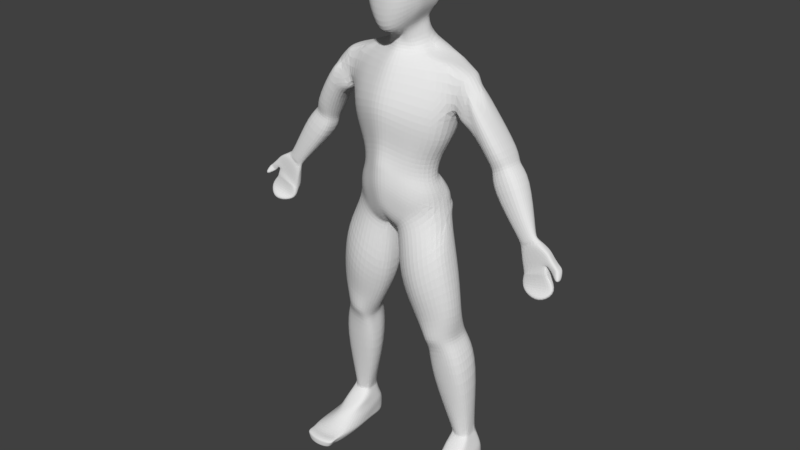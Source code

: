 # Source: LowPolyPlayerMesh.blend  (saved by Blender 2.78.0; exported with 4.5.12 LTS)
import bpy
from mathutils import Matrix  # noqa: F401  (used for matrix-valued properties, if any)

bpy.ops.wm.read_factory_settings(use_empty=True)
scene = bpy.context.scene
scene.name = 'Scene'

# ---- collections
col_collection_1 = bpy.data.collections.new('Collection 1'); scene.collection.children.link(col_collection_1)

# ---- world
world_world = bpy.data.worlds.new('World'); scene.world = world_world
world_world.color = (0.05088, 0.05088, 0.05088)
world_world.use_sun_shadow = False
world_world.sun_shadow_jitter_overblur = 0.0
world_world.cycles.sampling_method = 'MANUAL'

# ---- meshes
me_cube = bpy.data.meshes.new('Cube')
me_cube.from_pydata([(1.478, 2.627, -7.152), (1.434, 2.741, -6.097), (1.416, 4.377, -7.152), (1.434, 3.15, -6.097), (1.989, 2.782, -7.152), (1.865, 2.719, -6.097), (2.138, 4.377, -7.152), (1.865, 3.15, -6.097), (1.422, 2.666, -6.353), (1.353, 3.35, -6.297), (1.933, 3.35, -6.297), (1.933, 2.656, -6.353), (1.402, 3.62, -6.488), (1.375, 3.741, -6.646), (1.942, 3.598, -6.488), (1.982, 3.651, -6.646), (1.987, 2.633, -6.488), (1.997, 2.636, -6.646), (1.368, 2.571, -6.646), (1.385, 2.59, -6.488), (1.313, 4.168, -6.818), (2.216, 4.168, -6.865), (2.067, 2.776, -6.945), (1.354, 2.588, -6.945), (1.447, 4.506, -7.103), (2.098, 4.506, -7.103), (1.314, 4.453, -6.883), (2.186, 4.453, -6.883), (1.447, 4.576, -7.137), (2.098, 4.576, -7.137), (1.314, 4.585, -6.87), (2.186, 4.585, -6.87), (1.897, 4.441, -7.152), (1.656, 4.441, -7.152), (1.578, 3.193, -6.097), (1.722, 3.193, -6.097), (1.656, 2.476, -7.152), (1.897, 2.476, -7.152), (1.722, 2.615, -6.097), (1.578, 2.615, -6.097), (1.74, 2.572, -6.311), (1.546, 2.598, -6.311), (1.546, 3.409, -6.297), (1.74, 3.409, -6.297), (1.563, 3.933, -6.559), (1.832, 3.933, -6.559), (1.54, 3.71, -6.471), (1.763, 3.71, -6.471), (1.832, 2.464, -6.646), (1.563, 2.464, -6.646), (1.763, 2.528, -6.488), (1.54, 2.554, -6.488), (1.889, 2.469, -6.945), (1.561, 2.469, -6.945), (1.561, 4.216, -6.746), (1.889, 4.216, -6.746), (1.881, 4.579, -7.103), (1.664, 4.579, -7.103), (1.605, 4.522, -6.883), (1.896, 4.522, -6.883), (1.881, 4.654, -7.137), (1.664, 4.654, -7.137), (1.605, 4.663, -6.87), (1.896, 4.663, -6.87), (1.447, 4.709, -7.122), (2.098, 4.709, -7.122), (1.314, 4.718, -6.903), (2.186, 4.718, -6.903), (1.881, 4.787, -7.122), (1.664, 4.787, -7.122), (1.605, 4.797, -6.903), (1.896, 4.797, -6.903), (1.291, 4.24, -6.928), (1.352, 4.31, -7.041), (2.252, 4.24, -6.928), (2.225, 4.31, -7.041), (2.044, 2.765, -7.014), (2.018, 2.768, -7.083), (1.408, 2.597, -7.083), (1.372, 2.594, -7.014), (1.355, 4.475, -6.956), (1.4, 4.493, -7.03), (2.16, 4.475, -6.956), (2.131, 4.493, -7.03), (1.355, 4.587, -6.958), (1.4, 4.584, -7.048), (2.16, 4.587, -6.958), (2.131, 4.584, -7.048), (1.893, 2.458, -7.014), (1.895, 2.46, -7.083), (1.592, 2.458, -7.014), (1.624, 2.46, -7.083), (1.355, 4.721, -6.976), (1.4, 4.718, -7.049), (2.161, 4.721, -6.976), (2.131, 4.718, -7.049), (1.624, 4.801, -6.976), (1.644, 4.797, -7.049), (1.892, 4.801, -6.976), (1.887, 4.797, -7.049), (1.394, 3.767, -7.152), (1.507, 3.073, -7.152), (1.402, 2.86, -6.097), (1.38, 3.047, -6.097), (2.013, 3.176, -7.15), (2.168, 3.767, -7.152), (1.877, 3.006, -6.097), (1.885, 2.792, -6.097), (1.948, 3.083, -6.316), (1.959, 2.733, -6.335), (1.346, 2.768, -6.335), (1.327, 3.083, -6.316), (1.309, 2.853, -6.646), (1.338, 3.339, -6.646), (1.301, 2.807, -6.488), (1.349, 3.255, -6.488), (2.058, 3.31, -6.646), (2.046, 2.89, -6.646), (2.006, 3.255, -6.488), (2.019, 2.807, -6.488), (2.252, 3.625, -6.892), (2.119, 3.132, -6.912), (1.377, 2.999, -6.902), (1.276, 3.625, -6.86), (1.652, 3.786, -7.152), (1.649, 3.048, -7.152), (1.91, 3.786, -7.152), (1.919, 3.048, -7.152), (1.417, 3.041, -7.069), (1.316, 3.717, -7.055), (1.367, 3.016, -6.985), (1.26, 3.67, -6.957), (2.241, 3.717, -7.055), (2.095, 3.14, -7.07), (2.27, 3.67, -6.957), (2.12, 3.134, -6.981), (1.65, 3.38, -7.1), (2.026, 3.391, -7.104), (1.461, 3.358, -7.1), (1.915, 3.389, -7.1), (0.0, 2.462, 5.006), (0.5904, 3.612, 4.734), (0.0, 4.099, 4.166), (0.5843, 2.872, 4.767), (0.0, 2.616, 5.79), (0.5076, 3.666, 5.719), (0.0, 4.007, 5.789), (0.6539, 2.858, 5.539), (0.1435, 4.071, 4.228), (0.3719, 3.91, 4.377), (0.528, 2.75, 4.787), (0.363, 2.569, 4.818), (0.3333, 3.931, 5.758), (0.4593, 3.823, 5.708), (0.4593, 2.729, 5.685), (0.3333, 2.649, 5.728), (0.5904, 3.452, 4.655), (0.5666, 3.026, 4.736), (0.0, 3.716, 4.219), (0.0, 2.722, 4.622), (0.5846, 3.452, 5.703), (0.5846, 3.011, 5.703), (0.0, 3.565, 5.993), (0.0, 2.898, 6.016), (0.4074, 2.942, 5.892), (0.4074, 3.52, 5.892), (0.2814, 2.92, 5.954), (0.2814, 3.542, 5.954), (0.3455, 3.52, 4.343), (0.4431, 3.045, 4.502), (0.2872, 3.729, 4.281), (0.2695, 2.808, 4.511), (0.6481, 3.657, 4.941), (0.6481, 3.661, 5.24), (0.0, 4.196, 5.399), (0.0, 4.194, 4.783), (0.0, 2.483, 5.267), (0.0, 2.486, 5.528), (0.6461, 2.863, 5.282), (0.644, 2.868, 5.024), (0.5225, 2.655, 5.054), (0.5169, 2.593, 5.37), (0.3531, 2.498, 5.121), (0.3432, 2.51, 5.425), (0.2717, 4.165, 4.803), (0.3333, 4.165, 5.379), (0.5113, 4.003, 4.853), (0.5113, 4.003, 5.329), (0.6481, 3.452, 4.887), (0.6481, 3.452, 5.295), (0.6323, 3.021, 4.941), (0.6402, 3.016, 5.322), (0.0, 4.347, 0.8688), (0.0, 3.825, -0.3897), (0.0, 3.025, 0.8384), (0.0, 3.033, 0.05883), (0.1101, 3.033, -0.3452), (1.151, 3.03, 0.2108), (0.1101, 3.77, -0.5145), (1.151, 3.521, 0.1101), (0.0, 4.323, 1.193), (0.0, 3.006, 0.9453), (0.9958, 3.13, 0.7428), (1.108, 3.616, 0.5005), (0.0, 4.323, 1.267), (0.0, 2.899, 1.267), (0.922, 3.239, 0.9056), (0.922, 3.616, 0.9056), (0.0, 4.221, 1.726), (0.0, 2.647, 1.726), (0.9718, 3.075, 1.365), (0.9718, 3.616, 1.365), (0.0, 3.895, 3.608), (0.0, 2.424, 3.726), (1.323, 2.547, 3.539), (1.323, 3.409, 3.539), (0.0, 3.609, 3.786), (0.0, 2.535, 3.907), (0.5038, 2.926, 3.873), (0.4579, 3.145, 3.752), (0.0, 2.221, 2.392), (1.271, 3.017, 1.857), (0.0, 4.319, 2.392), (1.271, 3.616, 1.857), (0.0, 2.254, 2.967), (0.0, 4.266, 2.795), (1.365, 2.767, 2.506), (1.365, 3.616, 2.506), (0.0, 3.56, 4.109), (0.0, 2.812, 4.343), (0.432, 3.02, 4.31), (0.4405, 3.202, 4.228), (1.776, 2.849, 3.134), (1.776, 3.439, 3.134), (1.519, 3.015, 2.544), (1.494, 3.485, 2.528), (1.407, 2.868, -6.065), (1.856, 2.832, -6.022), (1.38, 3.13, -6.012), (1.856, 3.074, -6.022), (1.535, 3.055, -1.444), (1.597, 2.882, -3.14), (1.932, 2.786, -3.909), (0.9176, 2.905, -4.284), (0.9251, 3.118, -3.38), (0.3918, 3.131, -2.289), (0.9478, 3.483, -4.39), (0.9251, 3.582, -3.39), (0.3918, 3.704, -2.382), (1.535, 3.836, -1.444), (1.569, 3.562, -3.137), (1.901, 3.485, -4.206), (1.637, 3.119, -2.511), (0.8119, 3.193, -3.098), (0.7229, 3.689, -2.918), (1.637, 3.73, -2.48), (0.1754, 3.078, -1.64), (0.1754, 3.824, -1.64), (1.201, 3.017, -0.1217), (1.343, 3.861, -0.6667), (2.126, 2.811, 2.799), (2.124, 3.57, 2.781), (1.954, 2.759, 2.394), (1.991, 3.538, 2.513), (3.566, 3.182, 0.234), (3.535, 3.459, 0.2255), (3.437, 3.158, 0.1455), (3.365, 3.477, 0.09043), (2.405, 3.46, 1.682), (2.41, 3.32, 1.435), (2.452, 3.46, 1.076), (3.004, 3.46, 1.37), (2.73, 3.32, 1.598), (2.714, 3.46, 1.83), (3.065, 2.71, 1.374), (2.759, 2.784, 1.592), (2.748, 2.664, 1.796), (2.55, 2.626, 1.633), (2.639, 2.725, 1.481), (2.694, 2.649, 1.067), (1.856, 3.417, 2.275), (1.856, 2.959, 2.215), (2.152, 3.066, 2.873), (2.152, 3.264, 2.873), (0.0, 4.278, 0.4493), (0.0, 4.147, 0.02978), (0.8041, 3.912, -0.09809), (0.4571, 3.98, -0.3063), (0.7408, 2.621, -0.1117), (0.4352, 2.764, -0.3805), (0.0, 2.953, 0.4243), (0.0, 2.881, 0.2473), (1.712, 3.238, -5.977), (1.567, 3.238, -5.988), (1.712, 2.607, -6.036), (1.567, 2.607, -6.051), (0.7729, 4.058, -2.069), (1.154, 4.097, -1.756), (1.031, 3.897, -3.215), (1.356, 3.853, -3.139), (1.256, 3.565, -4.36), (1.594, 3.565, -4.235), (1.154, 2.969, -1.725), (0.7729, 2.971, -2.007), (1.356, 2.802, -3.112), (1.116, 2.877, -3.176), (1.594, 2.509, -4.034), (1.256, 2.509, -4.159), (1.31, 3.064, -2.61), (0.9129, 3.07, -2.708), (0.9129, 3.867, -2.698), (1.31, 3.866, -2.589), (0.8925, 2.824, -0.5436), (0.534, 2.854, -1.092), (0.5646, 4.121, -1.316), (0.9539, 4.104, -0.9913), (0.3837, 4.18, 0.6159), (0.7674, 4.012, 0.363), (0.0734, 3.788, -0.4729), (0.0367, 3.807, -0.4313), (0.0734, 3.033, -0.2562), (0.0367, 3.033, -0.1587), (0.3837, 2.698, 0.6292), (0.7674, 2.708, 0.42), (0.3529, 4.163, 0.9972), (0.7058, 4.004, 0.8013), (0.3529, 3.009, 0.9081), (0.7058, 3.012, 0.8709), (0.3073, 4.163, 1.146), (0.6147, 4.004, 1.026), (0.3073, 3.0, 1.146), (0.6147, 3.1, 1.026), (0.3239, 4.095, 1.605), (0.6479, 3.97, 1.485), (0.3239, 2.739, 1.605), (0.6479, 2.83, 1.485), (0.4411, 3.721, 3.585), (0.8821, 3.563, 3.562), (0.4411, 2.39, 3.664), (0.8821, 2.357, 3.601), (0.1679, 3.519, 3.775), (0.3359, 3.393, 3.764), (0.1679, 2.535, 3.896), (0.3359, 2.637, 3.884), (0.8472, 3.97, 2.035), (0.4236, 4.19, 2.214), (0.4236, 2.315, 2.214), (0.8472, 2.516, 2.035), (0.9097, 3.985, 2.66), (0.4548, 4.153, 2.773), (0.4548, 2.196, 2.813), (0.9097, 2.243, 2.66), (0.1509, 3.568, 4.098), (0.3018, 3.507, 4.087), (0.1509, 2.812, 4.332), (0.3018, 2.883, 4.321), (0.6656, 2.537, 0.1584), (0.1954, 2.556, 0.2914), (0.3047, 2.59, -0.1032), (0.1524, 2.743, -0.04648), (0.3047, 4.035, -0.1943), (0.1524, 4.109, -0.08224), (0.5361, 4.034, 0.08437), (0.268, 4.156, 0.2668), (1.175, 3.026, 0.1078), (0.9853, 2.648, 0.1365), (1.072, 2.92, -0.2694), (0.9093, 2.811, -0.3032), (1.044, 2.851, -0.1198), (3.614, 3.391, 0.2885), (3.614, 3.281, 0.2885), (3.338, 3.281, 0.06822), (3.285, 3.391, 0.02741), (2.277, 2.861, 1.515), (2.277, 3.161, 1.515), (2.375, 2.897, 1.367), (2.375, 3.109, 1.367), (2.4, 2.892, 1.017), (2.4, 3.176, 1.017), (2.796, 3.161, 1.851), (2.796, 2.861, 1.851), (2.805, 3.109, 1.645), (2.805, 2.897, 1.645), (3.124, 3.176, 1.416), (3.124, 2.892, 1.416), (1.323, 2.978, 3.539), (0.5038, 3.034, 3.813), (0.9135, 2.674, 3.706), (0.9135, 3.338, 3.646), (1.952, 3.144, 3.255), (1.71, 2.698, 3.389), (1.71, 3.424, 3.389), (1.71, 3.061, 3.464), (0.9135, 3.006, 3.676), (1.635, 2.854, 2.782), (1.566, 3.25, 2.422), (1.034, 2.849, 0.3154), (0.8508, 3.071, 0.8069), (1.073, 3.077, 0.4768), (0.7366, 2.834, 0.6455), (0.9614, 2.933, 0.5612), (0.4659, 2.489, 0.2249), (0.2286, 2.62, -0.07482), (0.506, 2.517, 0.02764), (0.1706, 2.649, 0.1224), (0.3581, 2.509, 0.07504), (0.06733, 2.76, 0.53), (0.4963, 2.496, 0.1125), (3.502, 3.476, -0.5625), (3.363, 3.476, -0.06294), (3.502, 3.233, -0.5625), (3.498, 3.212, -0.02917), (4.008, 3.476, 0.01279), (3.735, 3.477, 0.1804), (4.008, 3.212, 0.01279), (3.734, 3.212, 0.1804), (3.977, 3.476, -0.2092), (3.977, 3.212, -0.2092), (4.078, 3.476, -0.07891), (4.078, 3.23, -0.07891), (3.531, 3.528, -0.5837), (3.54, 3.269, -0.6344), (4.058, 3.516, -0.4353), (4.067, 3.258, -0.4859), (3.533, 3.532, -0.9117), (3.538, 3.391, -0.899), (4.282, 3.529, -0.7645), (4.287, 3.379, -0.8059), (3.777, 3.687, -0.9436), (3.785, 3.471, -0.9859), (4.073, 3.699, -0.9522), (4.08, 3.483, -0.9946), (4.177, 3.47, -0.3503), (4.22, 3.257, -0.3503), (4.276, 3.487, -0.2516), (4.32, 3.274, -0.2516), (4.354, 3.595, -0.4797), (4.377, 3.423, -0.4739), (4.377, 3.583, -0.4036), (4.395, 3.418, -0.4347), (3.434, 3.27, -0.5878), (3.434, 3.418, -0.5878), (3.292, 3.418, -0.02542), (3.38, 3.27, -0.02542), (4.02, 3.418, 0.07815), (4.02, 3.27, 0.04748), (3.668, 3.27, 0.2463), (3.668, 3.42, 0.2463), (3.984, 3.27, -0.1788), (3.984, 3.418, -0.1788), (4.101, 3.418, -0.02799), (4.075, 3.287, -0.05574), (3.46, 3.335, -0.688), (3.456, 3.428, -0.6695), (4.085, 3.316, -0.4822), (4.08, 3.462, -0.4536), (3.473, 3.467, -0.961), (3.471, 3.509, -0.9303), (4.34, 3.455, -0.7922), (4.339, 3.468, -0.7672), (3.758, 3.544, -1.065), (3.754, 3.664, -1.041), (4.1, 3.557, -1.075), (4.096, 3.677, -1.051), (4.212, 3.309, -0.3468), (4.175, 3.456, -0.3834), (4.306, 3.444, -0.2368), (4.315, 3.329, -0.2529), (4.385, 3.48, -0.5073), (4.371, 3.563, -0.4983), (4.437, 3.56, -0.4435), (4.429, 3.464, -0.46), (4.069, 3.265, -0.5325), (3.539, 3.288, -0.718), (4.054, 3.503, -0.4837), (3.532, 3.514, -0.6322), (3.458, 3.477, -0.6969), (3.462, 3.362, -0.7234), (4.081, 3.343, -0.5237), (4.077, 3.453, -0.4982), (4.219, 3.49, -0.2107), (4.246, 3.271, -0.2107), (4.162, 3.261, -0.3009), (4.135, 3.48, -0.3009), (4.121, 3.435, -0.3347), (4.148, 3.311, -0.2981), (4.251, 3.323, -0.2053), (4.257, 3.447, -0.1775), (4.224, 3.51, -0.3663), (4.306, 3.515, -0.2853), (4.358, 3.309, -0.3265), (4.276, 3.304, -0.4075), (4.22, 3.474, -0.4121), (4.265, 3.352, -0.4003), (4.387, 3.358, -0.2921), (4.358, 3.475, -0.2688), (3.322, 3.344, -0.009513), (3.685, 3.345, 0.2722), (3.537, 3.178, 0.1313), (3.488, 3.481, 0.1023), (1.668, 2.862, -3.287), (0.9235, 3.073, -3.536), (0.9235, 3.561, -3.586), (1.668, 3.546, -3.344), (1.145, 2.739, -3.389), (1.407, 2.681, -3.292), (1.407, 3.665, -3.372), (1.105, 3.67, -3.399), (1.856, 2.953, -6.022), (1.62, 3.445, -1.444), (1.583, 3.222, -3.126), (2.0, 3.135, -4.01), (1.74, 3.424, -2.495), (1.357, 3.439, -0.3942), (1.716, 3.204, -3.303), (0.0, 3.429, -0.1655), (0.1101, 3.401, -0.4298), (1.394, 2.999, -6.039), (0.3601, 3.417, -2.335), (0.9251, 3.35, -3.385), (0.828, 3.194, -4.385), (0.732, 3.441, -3.098), (0.1437, 3.451, -1.64), (0.0734, 3.411, -0.3645), (0.0367, 3.42, -0.295), (0.9235, 3.317, -3.561), (1.446, 2.78, -6.058)], [], [(111, 103, 3, 9), (43, 35, 7, 10), (109, 107, 5, 11), (41, 39, 1, 8), (127, 104, 4, 37), (51, 41, 8, 19), (119, 109, 11, 16), (47, 43, 10, 14), (115, 111, 9, 12), (123, 113, 13, 20), (113, 115, 12, 13), (55, 45, 15, 21), (45, 47, 14, 15), (121, 117, 17, 22), (117, 119, 16, 17), (53, 49, 18, 23), (49, 51, 19, 18), (90, 53, 23, 79), (135, 121, 22, 76), (75, 6, 25, 83), (131, 123, 20, 72), (83, 25, 29, 87), (33, 2, 24, 57), (55, 21, 27, 59), (72, 20, 26, 80), (29, 60, 68, 65), (80, 26, 30, 84), (59, 27, 31, 63), (57, 24, 28, 61), (25, 56, 60, 29), (56, 57, 61, 60), (26, 58, 62, 30), (58, 59, 63, 62), (30, 62, 70, 66), (84, 30, 66, 92), (20, 54, 58, 26), (54, 55, 59, 58), (6, 32, 56, 25), (32, 33, 57, 56), (76, 22, 52, 88), (88, 52, 53, 90), (17, 16, 50, 48), (48, 50, 51, 49), (22, 17, 48, 52), (52, 48, 49, 53), (13, 12, 46, 44), (44, 46, 47, 45), (20, 13, 44, 54), (54, 44, 45, 55), (12, 9, 42, 46), (46, 42, 43, 47), (16, 11, 40, 50), (50, 40, 41, 51), (101, 125, 36, 0), (125, 127, 37, 36), (11, 5, 38, 40), (40, 38, 39, 41), (9, 3, 34, 42), (42, 34, 35, 43), (98, 71, 67, 94), (92, 66, 70, 96), (96, 70, 71, 98), (63, 31, 67, 71), (61, 28, 64, 69), (62, 63, 71, 70), (60, 61, 69, 68), (87, 29, 65, 95), (31, 86, 94, 67), (86, 87, 95, 94), (69, 97, 99, 68), (97, 96, 98, 99), (64, 93, 97, 69), (93, 92, 96, 97), (68, 99, 95, 65), (99, 98, 94, 95), (37, 89, 91, 36), (89, 88, 90, 91), (4, 77, 89, 37), (77, 76, 88, 89), (28, 85, 93, 64), (85, 84, 92, 93), (24, 81, 85, 28), (81, 80, 84, 85), (2, 73, 81, 24), (73, 72, 80, 81), (27, 82, 86, 31), (82, 83, 87, 86), (100, 129, 73, 2), (129, 131, 72, 73), (21, 74, 82, 27), (74, 75, 83, 82), (104, 133, 77, 4), (133, 135, 76, 77), (36, 91, 78, 0), (91, 90, 79, 78), (75, 74, 134, 132), (132, 134, 135, 133), (6, 75, 132, 105), (105, 132, 133, 104, 137), (78, 79, 130, 128), (128, 130, 131, 129), (0, 78, 128, 101), (101, 128, 129, 100, 138), (33, 32, 126, 124), (124, 126, 139, 136), (2, 33, 124, 100), (100, 124, 136, 138), (79, 23, 122, 130), (130, 122, 123, 131), (74, 21, 120, 134), (134, 120, 121, 135), (15, 14, 118, 116), (116, 118, 119, 117), (21, 15, 116, 120), (120, 116, 117, 121), (18, 19, 114, 112), (112, 114, 115, 113), (23, 18, 112, 122), (122, 112, 113, 123), (19, 8, 110, 114), (114, 110, 111, 115), (14, 10, 108, 118), (118, 108, 109, 119), (32, 6, 105, 126), (126, 105, 137, 139), (10, 7, 106, 108), (108, 106, 107, 109), (8, 1, 102, 110), (110, 102, 103, 111), (138, 136, 125, 101), (139, 137, 104, 127), (136, 139, 127, 125), (171, 151, 140, 159), (166, 163, 144, 155), (187, 153, 145, 173), (183, 155, 144, 177), (191, 161, 147, 178), (178, 147, 154, 181), (181, 154, 155, 183), (174, 146, 152, 185), (185, 152, 153, 187), (161, 164, 154, 147), (164, 166, 155, 154), (157, 143, 150, 169), (169, 150, 151, 171), (149, 168, 170, 148), (141, 156, 168, 149), (156, 157, 169, 168), (153, 152, 167, 165), (165, 167, 166, 164), (145, 153, 165, 160), (160, 165, 164, 161), (173, 145, 160, 189), (189, 160, 161, 191), (152, 146, 162, 167), (167, 162, 163, 166), (148, 170, 158, 142), (156, 188, 190, 157), (188, 189, 191, 190), (141, 172, 188, 156), (172, 173, 189, 188), (148, 184, 186, 149), (184, 185, 187, 186), (142, 175, 184, 148), (175, 174, 185, 184), (150, 180, 182, 151), (180, 181, 183, 182), (143, 179, 180, 150), (179, 178, 181, 180), (157, 190, 179, 143), (190, 191, 178, 179), (151, 182, 176, 140), (182, 183, 177, 176), (149, 186, 172, 141), (186, 187, 173, 172), (306, 294, 237, 242), (524, 515, 193, 319), (363, 284, 192, 316), (359, 291, 195, 321), (203, 207, 206, 202), (322, 326, 201, 194), (199, 203, 202, 398, 197), (317, 325, 203, 199), (329, 333, 211, 207), (325, 329, 207, 203), (326, 330, 205, 201), (350, 338, 213, 224), (330, 334, 209, 205), (207, 211, 210, 206), (393, 386, 218, 387), (226, 234, 394, 232, 390, 214), (348, 337, 215, 227), (342, 354, 229, 217), (337, 341, 219, 388, 215), (338, 342, 217, 213), (333, 344, 223, 211), (211, 223, 221, 210), (334, 346, 220, 209), (344, 348, 227, 223), (223, 227, 226, 221), (346, 350, 224, 220), (219, 231, 230, 218, 386), (341, 353, 231, 219), (392, 389, 233, 391), (227, 235, 395, 234, 226), (215, 391, 233, 235, 227), (520, 517, 236, 243), (511, 508, 239, 251), (300, 293, 238, 246), (314, 296, 248, 257), (310, 298, 247, 254), (507, 300, 246, 502), (513, 509, 249, 259), (512, 510, 250, 255), (514, 511, 251, 503), (522, 518, 245, 256), (521, 519, 244, 253), (525, 520, 243, 501), (312, 302, 240, 258, 366), (308, 304, 241, 252), (505, 306, 242, 500), (302, 308, 252, 240), (518, 521, 253, 245), (509, 512, 255, 249), (296, 310, 254, 248), (368, 366, 258, 364), (516, 522, 256, 196), (197, 364, 258, 513, 259, 199), (287, 314, 257, 198), (271, 265, 267, 270), (396, 400, 399, 323), (383, 369, 265, 271), (377, 371, 266, 279), (279, 266, 264, 274), (262, 277, 276, 260), (277, 278, 275, 276), (278, 279, 274, 275), (281, 373, 277, 262), (373, 375, 278, 277), (375, 377, 279, 278), (283, 379, 273, 261), (379, 381, 272, 273), (381, 383, 271, 272), (261, 273, 268, 263), (273, 272, 269, 268), (272, 271, 270, 269), (275, 274, 384, 382), (199, 259, 315, 286), (286, 315, 314, 287), (196, 256, 313, 289), (289, 313, 312, 367, 288), (249, 255, 311, 297), (297, 311, 310, 296), (245, 253, 309, 303), (303, 309, 308, 302), (501, 243, 307, 504), (504, 307, 306, 505), (253, 244, 305, 309), (309, 305, 304, 308), (256, 245, 303, 313), (313, 303, 302, 312), (503, 251, 301, 506), (506, 301, 300, 507), (255, 250, 299, 311), (311, 299, 298, 310), (259, 249, 297, 315), (315, 297, 296, 314), (251, 239, 292, 301), (301, 292, 293, 300), (322, 406, 357), (357, 290, 291, 359, 404), (319, 193, 285, 361), (361, 285, 284, 363), (243, 236, 526, 295, 307), (307, 295, 294, 306), (287, 360, 362, 286), (360, 361, 363, 362), (198, 318, 360, 287), (318, 319, 361, 360), (288, 356, 403, 358, 289), (405, 404, 359, 402), (197, 396, 323, 356, 288, 365), (323, 322, 357, 401, 356), (216, 228, 352, 340), (340, 352, 353, 341), (221, 226, 351, 347), (347, 351, 350, 346), (222, 225, 349, 345), (345, 349, 348, 344), (210, 221, 347, 335), (335, 347, 346, 334), (208, 222, 345, 332), (332, 345, 344, 333), (214, 387, 218, 343, 339), (339, 343, 342, 338), (212, 216, 340, 336), (336, 340, 341, 337), (218, 230, 355, 343), (343, 355, 354, 342), (225, 212, 336, 349), (349, 336, 337, 348), (206, 210, 335, 331), (331, 335, 334, 330), (226, 214, 339, 351), (351, 339, 338, 350), (202, 206, 331, 327, 397), (327, 331, 330, 326), (200, 204, 328, 324), (324, 328, 329, 325), (204, 208, 332, 328), (328, 332, 333, 329), (192, 200, 324, 316), (316, 324, 325, 317), (400, 397, 327, 399), (323, 399, 327, 326, 322), (289, 358, 320, 196), (358, 402, 359, 321, 320), (286, 362, 317, 199), (362, 363, 316, 317), (516, 523, 318, 198), (523, 524, 319, 318), (367, 312, 366, 368), (288, 367, 368, 365), (365, 368, 364, 197), (382, 384, 383, 381), (276, 275, 382, 380), (380, 382, 381, 379), (260, 276, 380, 282), (282, 380, 379, 283), (269, 270, 378, 376), (376, 378, 377, 375), (268, 269, 376, 374), (374, 376, 375, 373), (263, 268, 374, 280), (280, 374, 373, 281), (270, 267, 372, 378), (378, 372, 371, 377), (274, 264, 370, 384), (384, 370, 369, 383), (197, 398, 400, 396), (398, 202, 397, 400), (390, 232, 389, 392), (214, 390, 392, 385), (385, 392, 391, 215), (388, 219, 386, 393), (215, 388, 393, 385), (385, 393, 387, 214), (282, 283, 389), (283, 261, 233), (233, 261, 263), (235, 263, 280), (395, 280, 281), (281, 262, 394), (260, 282, 389), (283, 233, 389), (233, 263, 235), (235, 280, 395), (395, 281, 234), (281, 394, 234), (260, 232, 262), (260, 389, 232), (262, 232, 394), (159, 229, 171), (354, 355, 171), (355, 230, 171), (171, 229, 354), (170, 352, 228, 158), (168, 353, 352, 170), (169, 231, 353, 168), (171, 230, 231, 169), (401, 357, 405), (356, 401, 407), (403, 405, 358), (440, 410, 411, 443), (357, 404, 405), (405, 403, 407), (405, 402, 358), (406, 290, 357), (290, 406, 194), (406, 322, 194), (401, 405, 407), (403, 356, 407), (410, 414, 415, 411), (444, 412, 413, 447), (412, 408, 409, 413), (412, 418, 416, 408), (447, 413, 409, 442, 499), (487, 466, 434, 480), (410, 417, 419, 414), (416, 422, 420, 408), (444, 450, 418, 412), (473, 425, 427, 472), (449, 455, 422, 416), (410, 421, 423, 417), (440, 452, 421, 410), (426, 430, 428, 424), (479, 459, 426, 474), (474, 426, 424, 475), (477, 456, 425, 473), (460, 462, 431, 429), (456, 460, 429, 425), (425, 429, 431, 427), (459, 463, 430, 426), (489, 438, 436, 488), (485, 464, 433, 482), (480, 434, 432, 483), (482, 433, 435, 481), (469, 436, 438, 470), (491, 437, 439, 490), (495, 470, 438, 489), (493, 468, 437, 491), (488, 436, 469, 492), (492, 469, 468, 493), (490, 439, 471, 494), (494, 471, 470, 495), (437, 468, 471, 439), (468, 469, 470, 471), (483, 432, 465, 484), (484, 465, 464, 485), (427, 431, 462, 458), (458, 462, 463, 459), (424, 428, 461, 457), (457, 461, 460, 456), (428, 430, 463, 461), (461, 463, 462, 460), (475, 424, 457, 476), (476, 457, 456, 477), (472, 427, 458, 478), (478, 458, 459, 479), (408, 420, 453, 441), (441, 453, 452, 440), (417, 423, 454, 448), (448, 454, 455, 449), (414, 419, 451, 445), (445, 451, 450, 444), (481, 435, 467, 486), (486, 467, 466, 487), (415, 446, 498, 443, 411), (414, 445, 446, 415), (445, 444, 447, 497, 446), (408, 441, 442, 409), (441, 440, 443, 496, 442), (454, 478, 479, 455), (423, 472, 478, 454), (453, 476, 477, 452), (420, 475, 476, 453), (452, 477, 473, 421), (422, 474, 475, 420), (455, 479, 474, 422), (421, 473, 472, 423), (451, 486, 487, 450), (419, 481, 486, 451), (449, 484, 485, 448), (416, 483, 484, 449), (417, 482, 481, 419), (418, 480, 483, 416), (448, 485, 482, 417), (450, 487, 480, 418), (467, 494, 495, 466), (435, 490, 494, 467), (465, 492, 493, 464), (432, 488, 492, 465), (464, 493, 491, 433), (466, 495, 489, 434), (433, 491, 490, 435), (434, 489, 488, 432), (371, 372, 442, 496), (266, 371, 496, 443), (267, 499, 442, 372), (265, 447, 499, 267), (265, 369, 497, 447), (369, 370, 446, 497), (370, 264, 498, 446), (264, 266, 443, 498), (3, 238, 34), (34, 292, 35), (35, 239, 7), (7, 239, 106), (106, 237, 107), (107, 237, 5), (5, 294, 38), (294, 39, 38), (295, 1, 39), (238, 293, 34), (299, 506, 507, 298), (103, 238, 3), (293, 292, 34), (35, 292, 239), (106, 239, 508, 237), (5, 237, 294), (294, 295, 39), (238, 103, 236, 517), (103, 102, 236), (250, 503, 506, 299), (305, 504, 505, 304), (244, 501, 504, 305), (304, 505, 500, 241), (519, 525, 501, 244), (510, 514, 503, 250), (298, 507, 502, 247), (241, 500, 514, 510), (240, 252, 512, 509), (500, 242, 511, 514), (252, 241, 510, 512), (258, 240, 509, 513), (242, 237, 508, 511), (247, 502, 525, 519), (320, 321, 524, 523), (196, 320, 523, 516), (198, 257, 522, 516), (248, 254, 521, 518), (502, 246, 520, 525), (254, 247, 519, 521), (257, 248, 518, 522), (246, 238, 517, 520), (321, 195, 515, 524), (102, 1, 526, 236), (295, 526, 1)])
me_cube.use_remesh_preserve_volume = False
me_cube.use_remesh_preserve_attributes = False
me_cube.use_mirror_vertex_groups = False
me_cube.update()

# ---- objects
ob_cube = bpy.data.objects.new('Cube', me_cube)

# ---- transforms, parenting, visibility, modifiers, constraints
ob_cube.location = (0.0, 0.0, 1.094)
ob_cube.scale = (0.1517, -0.1517, 0.1517)
ob_cube.lineart.crease_threshold = 0.0
_m = ob_cube.modifiers.new('Mirror', 'MIRROR')
_m.use_clip = True
_m = ob_cube.modifiers.new('Subsurf', 'SUBSURF')
_m.uv_smooth = 'PRESERVE_CORNERS'
_m.quality = 2
_m.levels = 3
_m.show_only_control_edges = False

# ---- collection membership
col_collection_1.objects.link(ob_cube)

# ---- scene / render settings (as saved in the file)
scene.frame_start = 1; scene.frame_end = 250; scene.frame_set(1)
scene.render.engine = 'BLENDER_EEVEE_NEXT'
scene.render.resolution_percentage = 50
scene.render.dither_intensity = 0.0
scene.cycles.use_denoising = False
scene.cycles.samples = 128
scene.cycles.sampling_pattern = 'TABULATED_SOBOL'
scene.cycles.light_sampling_threshold = 0.0
scene.cycles.use_adaptive_sampling = False
scene.cycles.use_light_tree = False
scene.cycles.blur_glossy = 0.0
scene.cycles.sample_clamp_indirect = 0.0
scene.view_settings.view_transform = 'Standard'
bpy.context.view_layer.update()

# ---- added for rendering (the .blend has no active camera and no usable light): camera, sun
cam_auto = bpy.data.cameras.new('AutoCamera')
cam_auto.lens = 50.0
cam_auto.sensor_width = 36.0
cam_auto.clip_end = 1000.0
ob_auto_camera = bpy.data.objects.new('AutoCamera', cam_auto)
scene.collection.objects.link(ob_auto_camera)
ob_auto_camera.location = (2.2589, -3.24145, 2.81522)
ob_auto_camera.rotation_euler = (1.09748, -7.21219e-08, 0.694738)
scene.camera = ob_auto_camera
light_auto_sun = bpy.data.lights.new('AutoSun', 'SUN')
light_auto_sun.energy = 3.0
light_auto_sun.angle = 0.0523599
ob_auto_sun = bpy.data.objects.new('AutoSun', light_auto_sun)
scene.collection.objects.link(ob_auto_sun)
ob_auto_sun.rotation_euler = (0.872665, 0.174533, 0.523599)
bpy.context.view_layer.update()
